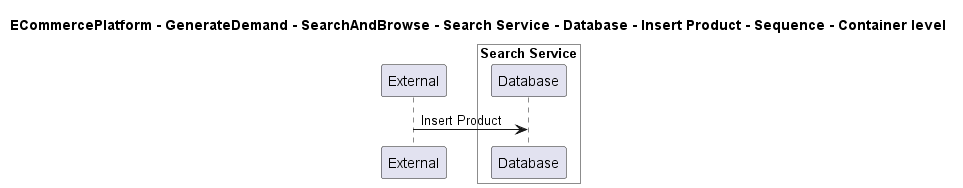

The diagram above was rendered by PlantUML. Its source (embedded in the PNG):
@startuml

title ECommercePlatform - GenerateDemand - SearchAndBrowse - Search Service - Database - Insert Product - Sequence - Container level

participant "External" as C4InterFlow.SoftwareSystems.ExternalSystem

box "Search Service" #White
    participant "Database" as ECommercePlatform.GenerateDemand.SearchAndBrowse.SoftwareSystems.SearchService.Containers.Database
end box


C4InterFlow.SoftwareSystems.ExternalSystem -> ECommercePlatform.GenerateDemand.SearchAndBrowse.SoftwareSystems.SearchService.Containers.Database : Insert Product


@enduml